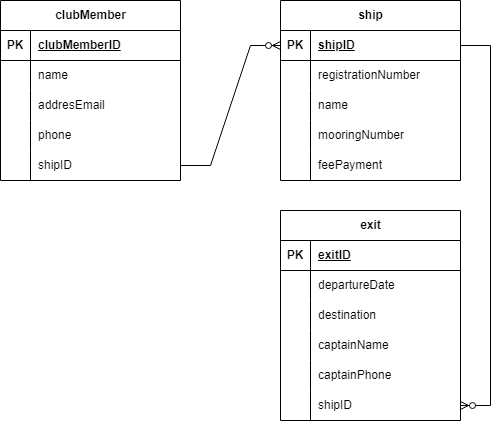

The diagram above was exported from draw.io. Its source (the exported page's mxGraphModel, read from the mxfile embedded in the PNG):
<mxGraphModel dx="880" dy="478" grid="1" gridSize="10" guides="1" tooltips="1" connect="1" arrows="1" fold="1" page="1" pageScale="1" pageWidth="827" pageHeight="1169" math="0" shadow="0">
  <root>
    <mxCell id="0" />
    <mxCell id="1" parent="0" />
    <mxCell id="wIT-XKbP0y6chguiP99j-1" value="clubMember" style="shape=table;startSize=30;container=1;collapsible=1;childLayout=tableLayout;fixedRows=1;rowLines=0;fontStyle=1;align=center;resizeLast=1;html=1;" vertex="1" parent="1">
      <mxGeometry x="120" y="240" width="180" height="180" as="geometry" />
    </mxCell>
    <mxCell id="wIT-XKbP0y6chguiP99j-2" value="" style="shape=tableRow;horizontal=0;startSize=0;swimlaneHead=0;swimlaneBody=0;fillColor=none;collapsible=0;dropTarget=0;points=[[0,0.5],[1,0.5]];portConstraint=eastwest;top=0;left=0;right=0;bottom=1;" vertex="1" parent="wIT-XKbP0y6chguiP99j-1">
      <mxGeometry y="30" width="180" height="30" as="geometry" />
    </mxCell>
    <mxCell id="wIT-XKbP0y6chguiP99j-3" value="PK" style="shape=partialRectangle;connectable=0;fillColor=none;top=0;left=0;bottom=0;right=0;fontStyle=1;overflow=hidden;whiteSpace=wrap;html=1;" vertex="1" parent="wIT-XKbP0y6chguiP99j-2">
      <mxGeometry width="30" height="30" as="geometry">
        <mxRectangle width="30" height="30" as="alternateBounds" />
      </mxGeometry>
    </mxCell>
    <mxCell id="wIT-XKbP0y6chguiP99j-4" value="clubMemberID" style="shape=partialRectangle;connectable=0;fillColor=none;top=0;left=0;bottom=0;right=0;align=left;spacingLeft=6;fontStyle=5;overflow=hidden;whiteSpace=wrap;html=1;" vertex="1" parent="wIT-XKbP0y6chguiP99j-2">
      <mxGeometry x="30" width="150" height="30" as="geometry">
        <mxRectangle width="150" height="30" as="alternateBounds" />
      </mxGeometry>
    </mxCell>
    <mxCell id="wIT-XKbP0y6chguiP99j-5" value="" style="shape=tableRow;horizontal=0;startSize=0;swimlaneHead=0;swimlaneBody=0;fillColor=none;collapsible=0;dropTarget=0;points=[[0,0.5],[1,0.5]];portConstraint=eastwest;top=0;left=0;right=0;bottom=0;" vertex="1" parent="wIT-XKbP0y6chguiP99j-1">
      <mxGeometry y="60" width="180" height="30" as="geometry" />
    </mxCell>
    <mxCell id="wIT-XKbP0y6chguiP99j-6" value="" style="shape=partialRectangle;connectable=0;fillColor=none;top=0;left=0;bottom=0;right=0;editable=1;overflow=hidden;whiteSpace=wrap;html=1;" vertex="1" parent="wIT-XKbP0y6chguiP99j-5">
      <mxGeometry width="30" height="30" as="geometry">
        <mxRectangle width="30" height="30" as="alternateBounds" />
      </mxGeometry>
    </mxCell>
    <mxCell id="wIT-XKbP0y6chguiP99j-7" value="name" style="shape=partialRectangle;connectable=0;fillColor=none;top=0;left=0;bottom=0;right=0;align=left;spacingLeft=6;overflow=hidden;whiteSpace=wrap;html=1;" vertex="1" parent="wIT-XKbP0y6chguiP99j-5">
      <mxGeometry x="30" width="150" height="30" as="geometry">
        <mxRectangle width="150" height="30" as="alternateBounds" />
      </mxGeometry>
    </mxCell>
    <mxCell id="wIT-XKbP0y6chguiP99j-8" value="" style="shape=tableRow;horizontal=0;startSize=0;swimlaneHead=0;swimlaneBody=0;fillColor=none;collapsible=0;dropTarget=0;points=[[0,0.5],[1,0.5]];portConstraint=eastwest;top=0;left=0;right=0;bottom=0;" vertex="1" parent="wIT-XKbP0y6chguiP99j-1">
      <mxGeometry y="90" width="180" height="30" as="geometry" />
    </mxCell>
    <mxCell id="wIT-XKbP0y6chguiP99j-9" value="" style="shape=partialRectangle;connectable=0;fillColor=none;top=0;left=0;bottom=0;right=0;editable=1;overflow=hidden;whiteSpace=wrap;html=1;" vertex="1" parent="wIT-XKbP0y6chguiP99j-8">
      <mxGeometry width="30" height="30" as="geometry">
        <mxRectangle width="30" height="30" as="alternateBounds" />
      </mxGeometry>
    </mxCell>
    <mxCell id="wIT-XKbP0y6chguiP99j-10" value="addresEmail" style="shape=partialRectangle;connectable=0;fillColor=none;top=0;left=0;bottom=0;right=0;align=left;spacingLeft=6;overflow=hidden;whiteSpace=wrap;html=1;" vertex="1" parent="wIT-XKbP0y6chguiP99j-8">
      <mxGeometry x="30" width="150" height="30" as="geometry">
        <mxRectangle width="150" height="30" as="alternateBounds" />
      </mxGeometry>
    </mxCell>
    <mxCell id="wIT-XKbP0y6chguiP99j-27" style="shape=tableRow;horizontal=0;startSize=0;swimlaneHead=0;swimlaneBody=0;fillColor=none;collapsible=0;dropTarget=0;points=[[0,0.5],[1,0.5]];portConstraint=eastwest;top=0;left=0;right=0;bottom=0;" vertex="1" parent="wIT-XKbP0y6chguiP99j-1">
      <mxGeometry y="120" width="180" height="30" as="geometry" />
    </mxCell>
    <mxCell id="wIT-XKbP0y6chguiP99j-28" style="shape=partialRectangle;connectable=0;fillColor=none;top=0;left=0;bottom=0;right=0;editable=1;overflow=hidden;whiteSpace=wrap;html=1;" vertex="1" parent="wIT-XKbP0y6chguiP99j-27">
      <mxGeometry width="30" height="30" as="geometry">
        <mxRectangle width="30" height="30" as="alternateBounds" />
      </mxGeometry>
    </mxCell>
    <mxCell id="wIT-XKbP0y6chguiP99j-29" value="phone" style="shape=partialRectangle;connectable=0;fillColor=none;top=0;left=0;bottom=0;right=0;align=left;spacingLeft=6;overflow=hidden;whiteSpace=wrap;html=1;" vertex="1" parent="wIT-XKbP0y6chguiP99j-27">
      <mxGeometry x="30" width="150" height="30" as="geometry">
        <mxRectangle width="150" height="30" as="alternateBounds" />
      </mxGeometry>
    </mxCell>
    <mxCell id="wIT-XKbP0y6chguiP99j-30" style="shape=tableRow;horizontal=0;startSize=0;swimlaneHead=0;swimlaneBody=0;fillColor=none;collapsible=0;dropTarget=0;points=[[0,0.5],[1,0.5]];portConstraint=eastwest;top=0;left=0;right=0;bottom=0;" vertex="1" parent="wIT-XKbP0y6chguiP99j-1">
      <mxGeometry y="150" width="180" height="30" as="geometry" />
    </mxCell>
    <mxCell id="wIT-XKbP0y6chguiP99j-31" style="shape=partialRectangle;connectable=0;fillColor=none;top=0;left=0;bottom=0;right=0;editable=1;overflow=hidden;whiteSpace=wrap;html=1;" vertex="1" parent="wIT-XKbP0y6chguiP99j-30">
      <mxGeometry width="30" height="30" as="geometry">
        <mxRectangle width="30" height="30" as="alternateBounds" />
      </mxGeometry>
    </mxCell>
    <mxCell id="wIT-XKbP0y6chguiP99j-32" value="shipID" style="shape=partialRectangle;connectable=0;fillColor=none;top=0;left=0;bottom=0;right=0;align=left;spacingLeft=6;overflow=hidden;whiteSpace=wrap;html=1;" vertex="1" parent="wIT-XKbP0y6chguiP99j-30">
      <mxGeometry x="30" width="150" height="30" as="geometry">
        <mxRectangle width="150" height="30" as="alternateBounds" />
      </mxGeometry>
    </mxCell>
    <mxCell id="wIT-XKbP0y6chguiP99j-14" value="ship" style="shape=table;startSize=30;container=1;collapsible=1;childLayout=tableLayout;fixedRows=1;rowLines=0;fontStyle=1;align=center;resizeLast=1;html=1;" vertex="1" parent="1">
      <mxGeometry x="400" y="240" width="180" height="180" as="geometry" />
    </mxCell>
    <mxCell id="wIT-XKbP0y6chguiP99j-15" value="" style="shape=tableRow;horizontal=0;startSize=0;swimlaneHead=0;swimlaneBody=0;fillColor=none;collapsible=0;dropTarget=0;points=[[0,0.5],[1,0.5]];portConstraint=eastwest;top=0;left=0;right=0;bottom=1;" vertex="1" parent="wIT-XKbP0y6chguiP99j-14">
      <mxGeometry y="30" width="180" height="30" as="geometry" />
    </mxCell>
    <mxCell id="wIT-XKbP0y6chguiP99j-16" value="PK" style="shape=partialRectangle;connectable=0;fillColor=none;top=0;left=0;bottom=0;right=0;fontStyle=1;overflow=hidden;whiteSpace=wrap;html=1;" vertex="1" parent="wIT-XKbP0y6chguiP99j-15">
      <mxGeometry width="30" height="30" as="geometry">
        <mxRectangle width="30" height="30" as="alternateBounds" />
      </mxGeometry>
    </mxCell>
    <mxCell id="wIT-XKbP0y6chguiP99j-17" value="shipID" style="shape=partialRectangle;connectable=0;fillColor=none;top=0;left=0;bottom=0;right=0;align=left;spacingLeft=6;fontStyle=5;overflow=hidden;whiteSpace=wrap;html=1;" vertex="1" parent="wIT-XKbP0y6chguiP99j-15">
      <mxGeometry x="30" width="150" height="30" as="geometry">
        <mxRectangle width="150" height="30" as="alternateBounds" />
      </mxGeometry>
    </mxCell>
    <mxCell id="wIT-XKbP0y6chguiP99j-18" value="" style="shape=tableRow;horizontal=0;startSize=0;swimlaneHead=0;swimlaneBody=0;fillColor=none;collapsible=0;dropTarget=0;points=[[0,0.5],[1,0.5]];portConstraint=eastwest;top=0;left=0;right=0;bottom=0;" vertex="1" parent="wIT-XKbP0y6chguiP99j-14">
      <mxGeometry y="60" width="180" height="30" as="geometry" />
    </mxCell>
    <mxCell id="wIT-XKbP0y6chguiP99j-19" value="" style="shape=partialRectangle;connectable=0;fillColor=none;top=0;left=0;bottom=0;right=0;editable=1;overflow=hidden;whiteSpace=wrap;html=1;" vertex="1" parent="wIT-XKbP0y6chguiP99j-18">
      <mxGeometry width="30" height="30" as="geometry">
        <mxRectangle width="30" height="30" as="alternateBounds" />
      </mxGeometry>
    </mxCell>
    <mxCell id="wIT-XKbP0y6chguiP99j-20" value="registrationNumber" style="shape=partialRectangle;connectable=0;fillColor=none;top=0;left=0;bottom=0;right=0;align=left;spacingLeft=6;overflow=hidden;whiteSpace=wrap;html=1;" vertex="1" parent="wIT-XKbP0y6chguiP99j-18">
      <mxGeometry x="30" width="150" height="30" as="geometry">
        <mxRectangle width="150" height="30" as="alternateBounds" />
      </mxGeometry>
    </mxCell>
    <mxCell id="wIT-XKbP0y6chguiP99j-21" value="" style="shape=tableRow;horizontal=0;startSize=0;swimlaneHead=0;swimlaneBody=0;fillColor=none;collapsible=0;dropTarget=0;points=[[0,0.5],[1,0.5]];portConstraint=eastwest;top=0;left=0;right=0;bottom=0;" vertex="1" parent="wIT-XKbP0y6chguiP99j-14">
      <mxGeometry y="90" width="180" height="30" as="geometry" />
    </mxCell>
    <mxCell id="wIT-XKbP0y6chguiP99j-22" value="" style="shape=partialRectangle;connectable=0;fillColor=none;top=0;left=0;bottom=0;right=0;editable=1;overflow=hidden;whiteSpace=wrap;html=1;" vertex="1" parent="wIT-XKbP0y6chguiP99j-21">
      <mxGeometry width="30" height="30" as="geometry">
        <mxRectangle width="30" height="30" as="alternateBounds" />
      </mxGeometry>
    </mxCell>
    <mxCell id="wIT-XKbP0y6chguiP99j-23" value="name" style="shape=partialRectangle;connectable=0;fillColor=none;top=0;left=0;bottom=0;right=0;align=left;spacingLeft=6;overflow=hidden;whiteSpace=wrap;html=1;" vertex="1" parent="wIT-XKbP0y6chguiP99j-21">
      <mxGeometry x="30" width="150" height="30" as="geometry">
        <mxRectangle width="150" height="30" as="alternateBounds" />
      </mxGeometry>
    </mxCell>
    <mxCell id="wIT-XKbP0y6chguiP99j-24" value="" style="shape=tableRow;horizontal=0;startSize=0;swimlaneHead=0;swimlaneBody=0;fillColor=none;collapsible=0;dropTarget=0;points=[[0,0.5],[1,0.5]];portConstraint=eastwest;top=0;left=0;right=0;bottom=0;" vertex="1" parent="wIT-XKbP0y6chguiP99j-14">
      <mxGeometry y="120" width="180" height="30" as="geometry" />
    </mxCell>
    <mxCell id="wIT-XKbP0y6chguiP99j-25" value="" style="shape=partialRectangle;connectable=0;fillColor=none;top=0;left=0;bottom=0;right=0;editable=1;overflow=hidden;whiteSpace=wrap;html=1;" vertex="1" parent="wIT-XKbP0y6chguiP99j-24">
      <mxGeometry width="30" height="30" as="geometry">
        <mxRectangle width="30" height="30" as="alternateBounds" />
      </mxGeometry>
    </mxCell>
    <mxCell id="wIT-XKbP0y6chguiP99j-26" value="mooringNumber" style="shape=partialRectangle;connectable=0;fillColor=none;top=0;left=0;bottom=0;right=0;align=left;spacingLeft=6;overflow=hidden;whiteSpace=wrap;html=1;" vertex="1" parent="wIT-XKbP0y6chguiP99j-24">
      <mxGeometry x="30" width="150" height="30" as="geometry">
        <mxRectangle width="150" height="30" as="alternateBounds" />
      </mxGeometry>
    </mxCell>
    <mxCell id="wIT-XKbP0y6chguiP99j-33" style="shape=tableRow;horizontal=0;startSize=0;swimlaneHead=0;swimlaneBody=0;fillColor=none;collapsible=0;dropTarget=0;points=[[0,0.5],[1,0.5]];portConstraint=eastwest;top=0;left=0;right=0;bottom=0;" vertex="1" parent="wIT-XKbP0y6chguiP99j-14">
      <mxGeometry y="150" width="180" height="30" as="geometry" />
    </mxCell>
    <mxCell id="wIT-XKbP0y6chguiP99j-34" style="shape=partialRectangle;connectable=0;fillColor=none;top=0;left=0;bottom=0;right=0;editable=1;overflow=hidden;whiteSpace=wrap;html=1;" vertex="1" parent="wIT-XKbP0y6chguiP99j-33">
      <mxGeometry width="30" height="30" as="geometry">
        <mxRectangle width="30" height="30" as="alternateBounds" />
      </mxGeometry>
    </mxCell>
    <mxCell id="wIT-XKbP0y6chguiP99j-35" value="feePayment" style="shape=partialRectangle;connectable=0;fillColor=none;top=0;left=0;bottom=0;right=0;align=left;spacingLeft=6;overflow=hidden;whiteSpace=wrap;html=1;" vertex="1" parent="wIT-XKbP0y6chguiP99j-33">
      <mxGeometry x="30" width="150" height="30" as="geometry">
        <mxRectangle width="150" height="30" as="alternateBounds" />
      </mxGeometry>
    </mxCell>
    <mxCell id="wIT-XKbP0y6chguiP99j-36" value="exit" style="shape=table;startSize=30;container=1;collapsible=1;childLayout=tableLayout;fixedRows=1;rowLines=0;fontStyle=1;align=center;resizeLast=1;html=1;" vertex="1" parent="1">
      <mxGeometry x="400" y="450" width="180" height="210" as="geometry" />
    </mxCell>
    <mxCell id="wIT-XKbP0y6chguiP99j-37" value="" style="shape=tableRow;horizontal=0;startSize=0;swimlaneHead=0;swimlaneBody=0;fillColor=none;collapsible=0;dropTarget=0;points=[[0,0.5],[1,0.5]];portConstraint=eastwest;top=0;left=0;right=0;bottom=1;" vertex="1" parent="wIT-XKbP0y6chguiP99j-36">
      <mxGeometry y="30" width="180" height="30" as="geometry" />
    </mxCell>
    <mxCell id="wIT-XKbP0y6chguiP99j-38" value="PK" style="shape=partialRectangle;connectable=0;fillColor=none;top=0;left=0;bottom=0;right=0;fontStyle=1;overflow=hidden;whiteSpace=wrap;html=1;" vertex="1" parent="wIT-XKbP0y6chguiP99j-37">
      <mxGeometry width="30" height="30" as="geometry">
        <mxRectangle width="30" height="30" as="alternateBounds" />
      </mxGeometry>
    </mxCell>
    <mxCell id="wIT-XKbP0y6chguiP99j-39" value="exitID" style="shape=partialRectangle;connectable=0;fillColor=none;top=0;left=0;bottom=0;right=0;align=left;spacingLeft=6;fontStyle=5;overflow=hidden;whiteSpace=wrap;html=1;" vertex="1" parent="wIT-XKbP0y6chguiP99j-37">
      <mxGeometry x="30" width="150" height="30" as="geometry">
        <mxRectangle width="150" height="30" as="alternateBounds" />
      </mxGeometry>
    </mxCell>
    <mxCell id="wIT-XKbP0y6chguiP99j-40" value="" style="shape=tableRow;horizontal=0;startSize=0;swimlaneHead=0;swimlaneBody=0;fillColor=none;collapsible=0;dropTarget=0;points=[[0,0.5],[1,0.5]];portConstraint=eastwest;top=0;left=0;right=0;bottom=0;" vertex="1" parent="wIT-XKbP0y6chguiP99j-36">
      <mxGeometry y="60" width="180" height="30" as="geometry" />
    </mxCell>
    <mxCell id="wIT-XKbP0y6chguiP99j-41" value="" style="shape=partialRectangle;connectable=0;fillColor=none;top=0;left=0;bottom=0;right=0;editable=1;overflow=hidden;whiteSpace=wrap;html=1;" vertex="1" parent="wIT-XKbP0y6chguiP99j-40">
      <mxGeometry width="30" height="30" as="geometry">
        <mxRectangle width="30" height="30" as="alternateBounds" />
      </mxGeometry>
    </mxCell>
    <mxCell id="wIT-XKbP0y6chguiP99j-42" value="departureDate" style="shape=partialRectangle;connectable=0;fillColor=none;top=0;left=0;bottom=0;right=0;align=left;spacingLeft=6;overflow=hidden;whiteSpace=wrap;html=1;" vertex="1" parent="wIT-XKbP0y6chguiP99j-40">
      <mxGeometry x="30" width="150" height="30" as="geometry">
        <mxRectangle width="150" height="30" as="alternateBounds" />
      </mxGeometry>
    </mxCell>
    <mxCell id="wIT-XKbP0y6chguiP99j-43" value="" style="shape=tableRow;horizontal=0;startSize=0;swimlaneHead=0;swimlaneBody=0;fillColor=none;collapsible=0;dropTarget=0;points=[[0,0.5],[1,0.5]];portConstraint=eastwest;top=0;left=0;right=0;bottom=0;" vertex="1" parent="wIT-XKbP0y6chguiP99j-36">
      <mxGeometry y="90" width="180" height="30" as="geometry" />
    </mxCell>
    <mxCell id="wIT-XKbP0y6chguiP99j-44" value="" style="shape=partialRectangle;connectable=0;fillColor=none;top=0;left=0;bottom=0;right=0;editable=1;overflow=hidden;whiteSpace=wrap;html=1;" vertex="1" parent="wIT-XKbP0y6chguiP99j-43">
      <mxGeometry width="30" height="30" as="geometry">
        <mxRectangle width="30" height="30" as="alternateBounds" />
      </mxGeometry>
    </mxCell>
    <mxCell id="wIT-XKbP0y6chguiP99j-45" value="destination" style="shape=partialRectangle;connectable=0;fillColor=none;top=0;left=0;bottom=0;right=0;align=left;spacingLeft=6;overflow=hidden;whiteSpace=wrap;html=1;" vertex="1" parent="wIT-XKbP0y6chguiP99j-43">
      <mxGeometry x="30" width="150" height="30" as="geometry">
        <mxRectangle width="150" height="30" as="alternateBounds" />
      </mxGeometry>
    </mxCell>
    <mxCell id="wIT-XKbP0y6chguiP99j-46" value="" style="shape=tableRow;horizontal=0;startSize=0;swimlaneHead=0;swimlaneBody=0;fillColor=none;collapsible=0;dropTarget=0;points=[[0,0.5],[1,0.5]];portConstraint=eastwest;top=0;left=0;right=0;bottom=0;" vertex="1" parent="wIT-XKbP0y6chguiP99j-36">
      <mxGeometry y="120" width="180" height="30" as="geometry" />
    </mxCell>
    <mxCell id="wIT-XKbP0y6chguiP99j-47" value="" style="shape=partialRectangle;connectable=0;fillColor=none;top=0;left=0;bottom=0;right=0;editable=1;overflow=hidden;whiteSpace=wrap;html=1;" vertex="1" parent="wIT-XKbP0y6chguiP99j-46">
      <mxGeometry width="30" height="30" as="geometry">
        <mxRectangle width="30" height="30" as="alternateBounds" />
      </mxGeometry>
    </mxCell>
    <mxCell id="wIT-XKbP0y6chguiP99j-48" value="captainName" style="shape=partialRectangle;connectable=0;fillColor=none;top=0;left=0;bottom=0;right=0;align=left;spacingLeft=6;overflow=hidden;whiteSpace=wrap;html=1;" vertex="1" parent="wIT-XKbP0y6chguiP99j-46">
      <mxGeometry x="30" width="150" height="30" as="geometry">
        <mxRectangle width="150" height="30" as="alternateBounds" />
      </mxGeometry>
    </mxCell>
    <mxCell id="wIT-XKbP0y6chguiP99j-49" style="shape=tableRow;horizontal=0;startSize=0;swimlaneHead=0;swimlaneBody=0;fillColor=none;collapsible=0;dropTarget=0;points=[[0,0.5],[1,0.5]];portConstraint=eastwest;top=0;left=0;right=0;bottom=0;" vertex="1" parent="wIT-XKbP0y6chguiP99j-36">
      <mxGeometry y="150" width="180" height="30" as="geometry" />
    </mxCell>
    <mxCell id="wIT-XKbP0y6chguiP99j-50" style="shape=partialRectangle;connectable=0;fillColor=none;top=0;left=0;bottom=0;right=0;editable=1;overflow=hidden;whiteSpace=wrap;html=1;" vertex="1" parent="wIT-XKbP0y6chguiP99j-49">
      <mxGeometry width="30" height="30" as="geometry">
        <mxRectangle width="30" height="30" as="alternateBounds" />
      </mxGeometry>
    </mxCell>
    <mxCell id="wIT-XKbP0y6chguiP99j-51" value="captainPhone" style="shape=partialRectangle;connectable=0;fillColor=none;top=0;left=0;bottom=0;right=0;align=left;spacingLeft=6;overflow=hidden;whiteSpace=wrap;html=1;" vertex="1" parent="wIT-XKbP0y6chguiP99j-49">
      <mxGeometry x="30" width="150" height="30" as="geometry">
        <mxRectangle width="150" height="30" as="alternateBounds" />
      </mxGeometry>
    </mxCell>
    <mxCell id="wIT-XKbP0y6chguiP99j-54" style="shape=tableRow;horizontal=0;startSize=0;swimlaneHead=0;swimlaneBody=0;fillColor=none;collapsible=0;dropTarget=0;points=[[0,0.5],[1,0.5]];portConstraint=eastwest;top=0;left=0;right=0;bottom=0;" vertex="1" parent="wIT-XKbP0y6chguiP99j-36">
      <mxGeometry y="180" width="180" height="30" as="geometry" />
    </mxCell>
    <mxCell id="wIT-XKbP0y6chguiP99j-55" style="shape=partialRectangle;connectable=0;fillColor=none;top=0;left=0;bottom=0;right=0;editable=1;overflow=hidden;whiteSpace=wrap;html=1;" vertex="1" parent="wIT-XKbP0y6chguiP99j-54">
      <mxGeometry width="30" height="30" as="geometry">
        <mxRectangle width="30" height="30" as="alternateBounds" />
      </mxGeometry>
    </mxCell>
    <mxCell id="wIT-XKbP0y6chguiP99j-56" value="shipID" style="shape=partialRectangle;connectable=0;fillColor=none;top=0;left=0;bottom=0;right=0;align=left;spacingLeft=6;overflow=hidden;whiteSpace=wrap;html=1;" vertex="1" parent="wIT-XKbP0y6chguiP99j-54">
      <mxGeometry x="30" width="150" height="30" as="geometry">
        <mxRectangle width="150" height="30" as="alternateBounds" />
      </mxGeometry>
    </mxCell>
    <mxCell id="wIT-XKbP0y6chguiP99j-52" value="" style="edgeStyle=entityRelationEdgeStyle;fontSize=12;html=1;endArrow=ERzeroToMany;endFill=1;rounded=0;exitX=1;exitY=0.5;exitDx=0;exitDy=0;entryX=0;entryY=0.5;entryDx=0;entryDy=0;" edge="1" parent="1" source="wIT-XKbP0y6chguiP99j-30" target="wIT-XKbP0y6chguiP99j-15">
      <mxGeometry width="100" height="100" relative="1" as="geometry">
        <mxPoint x="320" y="440" as="sourcePoint" />
        <mxPoint x="420" y="340" as="targetPoint" />
      </mxGeometry>
    </mxCell>
    <mxCell id="wIT-XKbP0y6chguiP99j-53" value="" style="edgeStyle=entityRelationEdgeStyle;fontSize=12;html=1;endArrow=ERzeroToMany;endFill=1;rounded=0;entryX=1;entryY=0.5;entryDx=0;entryDy=0;exitX=1;exitY=0.5;exitDx=0;exitDy=0;" edge="1" parent="1" source="wIT-XKbP0y6chguiP99j-15" target="wIT-XKbP0y6chguiP99j-54">
      <mxGeometry width="100" height="100" relative="1" as="geometry">
        <mxPoint x="600" y="430" as="sourcePoint" />
        <mxPoint x="700" y="330" as="targetPoint" />
      </mxGeometry>
    </mxCell>
  </root>
</mxGraphModel>